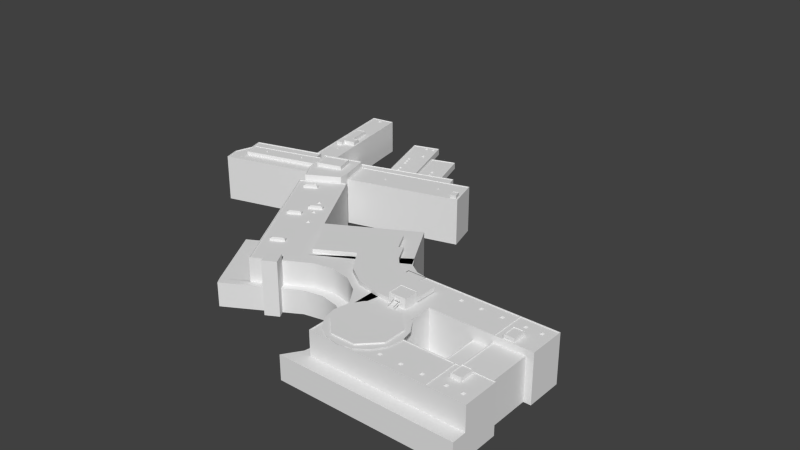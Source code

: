 # Source: ebal.blend  (saved by Blender 2.79.0; exported with 4.5.12 LTS)
import bpy
from mathutils import Matrix  # noqa: F401  (used for matrix-valued properties, if any)

bpy.ops.wm.read_factory_settings(use_empty=True)
scene = bpy.context.scene
scene.name = 'Scene'

# ---- collections
col_collection_1 = bpy.data.collections.new('Collection 1'); scene.collection.children.link(col_collection_1)

# ---- materials (node trees are filled in below, after node groups)
mat_material = bpy.data.materials.new('Material')
mat_material.alpha_threshold = 0.0
mat_material.use_transparent_shadow = False
mat_material.roughness = 0.5
mat_material.line_color = (0.0, 0.0, 0.0, 1.0)

# ---- material node trees

# ---- world
world_world = bpy.data.worlds.new('World'); scene.world = world_world
world_world.color = (0.05088, 0.05088, 0.05088)
world_world.use_sun_shadow = False
world_world.sun_shadow_jitter_overblur = 0.0
world_world.cycles.sampling_method = 'NONE'
world_world.cycles.sample_map_resolution = 256

# ---- meshes
me_cube_013 = bpy.data.meshes.new('Cube.013')
me_cube_013.from_pydata([(0.2, 0.2, -0.1), (0.2, -0.2, -0.1), (-0.2, -0.2, -0.1), (-0.2, 0.2, -0.1), (0.2, 0.1999, 0.3), (0.1999, -0.2, 0.3), (-0.2, -0.2, 0.3), (-0.2, 0.2, 0.3), (-4.47e-08, -6.706e-08, 0.5)], [], [(0, 4, 5, 1), (1, 5, 6, 2), (2, 6, 7, 3), (4, 0, 3, 7), (4, 7, 8), (7, 6, 8), (6, 5, 8), (5, 4, 8)])
me_cube_013.materials.append(mat_material)
me_cube_013.use_remesh_preserve_volume = False
me_cube_013.use_remesh_preserve_attributes = False
me_cube_013.use_mirror_vertex_groups = False
me_cube_013.update()
me_cube_012 = bpy.data.meshes.new('Cube.012')
me_cube_012.from_pydata([(0.2, 0.2, -0.1), (0.2, -0.2, -0.1), (-0.2, -0.2, -0.1), (-0.2, 0.2, -0.1), (0.2, 0.1999, 0.3), (0.1999, -0.2, 0.3), (-0.2, -0.2, 0.3), (-0.2, 0.2, 0.3), (-4.47e-08, -6.706e-08, 0.5)], [], [(0, 4, 5, 1), (1, 5, 6, 2), (2, 6, 7, 3), (4, 0, 3, 7), (4, 7, 8), (7, 6, 8), (6, 5, 8), (5, 4, 8)])
me_cube_012.materials.append(mat_material)
me_cube_012.use_remesh_preserve_volume = False
me_cube_012.use_remesh_preserve_attributes = False
me_cube_012.use_mirror_vertex_groups = False
me_cube_012.update()
me_cube_008 = bpy.data.meshes.new('Cube.008')
me_cube_008.from_pydata([(0.75, 0.75, -0.35), (0.75, 3.75, -0.35), (0.75, 6.75, -0.35), (0.75, -0.75, -0.35), (0.75, 2.25, -0.35), (0.75, 5.25, -0.35), (-0.75, -0.75, -0.35), (-0.75, 2.25, -0.35), (-0.75, 5.25, -0.35), (-0.75, 0.75, -0.35), (-0.75, 3.75, -0.35), (-0.75, 6.75, -0.35), (0.0, 0.0, 0.35), (0.0, 3.0, 0.35), (0.0, 6.0, 0.35), (0.75, -12.08, -0.35), (0.75, -9.078, -0.35), (0.75, -6.078, -0.35), (0.75, -13.58, -0.35), (0.75, -10.58, -0.35), (0.75, -7.578, -0.35), (-0.75, -13.58, -0.35), (-0.75, -10.58, -0.35), (-0.75, -7.578, -0.35), (-0.75, -12.08, -0.35), (-0.75, -9.078, -0.35), (-0.75, -6.078, -0.35), (2.289e-05, -12.83, 0.35), (2.28e-05, -9.828, 0.35), (2.271e-05, -6.828, 0.35), (8.336, 22.35, 0.35), (7.586, 23.1, -0.35), (7.586, 21.6, -0.35), (9.086, 21.6, -0.35), (9.086, 23.1, -0.35), (5.16, 23.1, -0.35), (5.16, 21.6, -0.35), (3.66, 21.6, -0.35), (3.66, 23.1, -0.35), (4.41, 22.35, 0.35), (6.192, 11.92, 0.35), (5.442, 12.67, -0.35), (5.442, 11.17, -0.35), (6.942, 11.17, -0.35), (6.942, 12.67, -0.35), (19.12, -9.61, -0.35), (19.12, -11.11, -0.35), (17.62, -11.11, -0.35), (17.62, -9.61, -0.35), (18.37, -10.36, 0.35), (18.37, -6.666, 0.35), (17.62, -5.916, -0.35), (17.62, -7.416, -0.35), (19.12, -7.416, -0.35), (19.12, -5.916, -0.35)], [], [(0, 12, 3), (1, 13, 4), (2, 14, 5), (3, 12, 6), (4, 13, 7), (5, 14, 8), (6, 12, 9), (7, 13, 10), (8, 14, 11), (12, 0, 9), (13, 1, 10), (14, 2, 11), (15, 27, 18), (16, 28, 19), (17, 29, 20), (18, 27, 21), (19, 28, 22), (20, 29, 23), (21, 27, 24), (22, 28, 25), (23, 29, 26), (27, 15, 24), (28, 16, 25), (29, 17, 26), (30, 34, 31), (32, 30, 31), (33, 30, 32), (34, 30, 33), (35, 39, 36), (36, 39, 37), (37, 39, 38), (39, 35, 38), (40, 44, 41), (42, 40, 41), (43, 40, 42), (44, 40, 43), (45, 49, 46), (46, 49, 47), (47, 49, 48), (49, 45, 48), (50, 54, 51), (52, 50, 51), (53, 50, 52), (54, 50, 53)])
me_cube_008.materials.append(mat_material)
me_cube_008.use_remesh_preserve_volume = False
me_cube_008.use_remesh_preserve_attributes = False
me_cube_008.use_mirror_vertex_groups = False
me_cube_008.update()
me_cube_002 = bpy.data.meshes.new('Cube.002')
me_cube_002.from_pydata([(0.75, 0.75, -0.35), (0.75, -0.75, -0.35), (-0.75, -0.75, -0.35), (-0.75, 0.75, -0.35), (0.0, 0.0, 0.35)], [], [(0, 4, 1), (1, 4, 2), (2, 4, 3), (4, 0, 3)])
me_cube_002.materials.append(mat_material)
me_cube_002.use_remesh_preserve_volume = False
me_cube_002.use_remesh_preserve_attributes = False
me_cube_002.use_mirror_vertex_groups = False
me_cube_002.update()
me_cube = bpy.data.meshes.new('Cube')
me_cube.from_pydata([(2.5, 6.0, -1.0), (2.5, -6.0, -1.0), (-2.5, -6.0, -1.0), (-2.5, 6.0, -1.0), (2.5, 6.0, 1.0), (2.5, -6.0, 1.0), (-2.5, -6.0, 1.0), (-2.5, 6.0, 1.0), (2.302, -10.5, -1.0), (2.302, -10.5, 1.0), (5.503, -10.5, -1.0), (5.503, -6.0, -1.0), (5.503, -10.5, 1.0), (5.503, -6.0, 1.0), (-3.503, -6.0, 1.0), (-3.503, -10.29, 1.0), (-3.503, -10.29, -1.0), (-3.503, -6.0, -1.0), (-0.7099, 6.0, -1.0), (-0.7099, 6.0, 1.0), (-0.4998, -10.5, 1.0), (-0.4998, -10.5, -1.0), (-0.4998, -13.5, 1.0), (-0.4998, -13.5, -1.0), (-2.338, -13.5, -1.0), (-2.338, -13.5, 1.0), (-3.503, -13.5, -1.0), (-3.503, -13.5, 1.0), (-2.338, -13.29, 1.0), (-3.31, -13.29, 1.0), (-3.31, -10.29, 1.0), (-0.7099, -13.29, 1.0), (-0.7099, -10.29, 1.0), (2.302, -10.29, 1.0), (-2.338, 5.794, 1.0), (-0.7099, 5.794, 1.0), (2.302, 5.794, 1.0), (-3.31, -6.19, 1.0), (-2.338, -6.19, 1.0), (2.302, -6.19, 1.0), (5.286, -6.19, 1.0), (5.286, -10.29, 1.0), (2.302, 5.794, 0.8), (2.302, -6.19, 0.8), (-2.338, 5.794, 0.8), (-2.338, -6.19, 0.8), (2.302, -10.29, 0.8), (5.286, -10.29, 0.8), (5.286, -6.19, 0.8), (-3.31, -6.19, 0.8), (-3.31, -10.29, 0.8), (-0.7099, 5.794, 0.8), (-0.7099, -10.29, 0.8), (-0.7099, -13.29, 0.8), (-2.338, -13.29, 0.8), (-3.31, -13.29, 0.8), (-2.338, -10.29, 0.8), (-0.7099, -6.19, 0.8)], [], [(0, 4, 5, 1), (2, 6, 7, 3), (9, 8, 10, 12), (1, 5, 13, 11), (11, 13, 12, 10), (6, 2, 17, 14), (14, 17, 16, 15), (0, 18, 19, 4), (18, 3, 7, 19), (9, 20, 21, 8), (21, 20, 22, 23), (15, 16, 26, 27), (22, 25, 24, 23), (24, 25, 27, 26), (27, 25, 28, 29), (15, 27, 29, 30), (25, 22, 31, 28), (22, 20, 32, 31), (20, 9, 33, 32), (19, 7, 34, 35), (4, 19, 35, 36), (14, 15, 30, 37), (6, 14, 37, 38), (13, 5, 39, 40), (12, 13, 40, 41), (9, 12, 41, 33), (7, 6, 38, 34), (5, 4, 36, 39), (39, 36, 42, 43), (34, 38, 45, 44), (33, 41, 47, 46), (41, 40, 48, 47), (40, 39, 43, 48), (38, 37, 49, 45), (37, 30, 50, 49), (36, 35, 51, 42), (35, 34, 44, 51), (32, 33, 46, 52), (31, 32, 52, 53), (28, 31, 53, 54), (30, 29, 55, 50), (29, 28, 54, 55), (43, 46, 47, 48), (56, 45, 49, 50), (42, 51, 57, 43), (51, 44, 45, 57), (43, 57, 52, 46), (57, 45, 56, 52), (52, 56, 54, 53), (56, 50, 55, 54)])
me_cube.materials.append(mat_material)
me_cube.use_remesh_preserve_volume = False
me_cube.use_remesh_preserve_attributes = False
me_cube.use_mirror_vertex_groups = False
me_cube.update()
me_cube_029 = bpy.data.meshes.new('Cube.029')
me_cube_029.from_pydata([(20.0, 4.0, -1.0), (20.0, -4.0, -1.0), (-20.0, -4.0, -1.0), (-20.0, 4.0, -1.0), (20.0, 4.0, 1.0), (20.0, -4.0, 1.0), (-20.0, -4.0, 1.0), (-20.0, 4.0, 1.0), (19.55, 3.618, 1.0), (-19.55, 3.618, 1.0), (-19.55, -3.618, 1.0), (19.55, -3.618, 1.0), (19.55, 3.618, 0.7), (19.55, -3.618, 0.7), (-19.55, -3.618, 0.7), (-19.55, 3.618, 0.7)], [], [(1, 5, 6, 2), (2, 6, 7, 3), (4, 0, 3, 7), (4, 7, 9, 8), (7, 6, 10, 9), (6, 5, 11, 10), (5, 4, 8, 11), (11, 8, 12, 13), (10, 11, 13, 14), (9, 10, 14, 15), (8, 9, 15, 12), (12, 15, 14, 13)])
me_cube_029.materials.append(mat_material)
me_cube_029.use_remesh_preserve_volume = False
me_cube_029.use_remesh_preserve_attributes = False
me_cube_029.use_mirror_vertex_groups = False
me_cube_029.update()
me_cube_028 = bpy.data.meshes.new('Cube.028')
me_cube_028.from_pydata([(0.2, 0.2, -0.1), (0.2, -0.2, -0.1), (-0.2, -0.2, -0.1), (-0.2, 0.2, -0.1), (0.2, 0.1999, 0.3), (0.1999, -0.2, 0.3), (-0.2, -0.2, 0.3), (-0.2, 0.2, 0.3), (-4.47e-08, -6.706e-08, 0.5)], [], [(0, 4, 5, 1), (1, 5, 6, 2), (2, 6, 7, 3), (4, 0, 3, 7), (4, 7, 8), (7, 6, 8), (6, 5, 8), (5, 4, 8)])
me_cube_028.materials.append(mat_material)
me_cube_028.use_remesh_preserve_volume = False
me_cube_028.use_remesh_preserve_attributes = False
me_cube_028.use_mirror_vertex_groups = False
me_cube_028.update()
me_cube_027 = bpy.data.meshes.new('Cube.027')
me_cube_027.from_pydata([(0.2, 0.2, -0.1), (0.2, -0.2, -0.1), (-0.2, -0.2, -0.1), (-0.2, 0.2, -0.1), (0.2, 0.1999, 0.3), (0.1999, -0.2, 0.3), (-0.2, -0.2, 0.3), (-0.2, 0.2, 0.3), (-4.47e-08, -6.706e-08, 0.5)], [], [(0, 4, 5, 1), (1, 5, 6, 2), (2, 6, 7, 3), (4, 0, 3, 7), (4, 7, 8), (7, 6, 8), (6, 5, 8), (5, 4, 8)])
me_cube_027.materials.append(mat_material)
me_cube_027.use_remesh_preserve_volume = False
me_cube_027.use_remesh_preserve_attributes = False
me_cube_027.use_mirror_vertex_groups = False
me_cube_027.update()
me_cube_026 = bpy.data.meshes.new('Cube.026')
me_cube_026.from_pydata([(1.5, 2.0, -1.0), (1.5, -2.0, -1.0), (-1.5, -2.0, -1.0), (-1.5, 2.0, -1.0), (1.5, 2.0, 1.0), (1.5, -2.0, 1.0), (-1.5, -2.0, 1.0), (-1.5, 2.0, 1.0), (1.39, 1.853, 1.0), (-1.39, 1.853, 1.0), (-1.39, -1.853, 1.0), (1.39, -1.853, 1.0), (1.39, 1.853, 0.8), (1.39, -1.853, 0.8), (-1.39, -1.853, 0.8), (-1.39, 1.853, 0.8)], [], [(0, 4, 5, 1), (1, 5, 6, 2), (2, 6, 7, 3), (4, 0, 3, 7), (4, 7, 9, 8), (7, 6, 10, 9), (6, 5, 11, 10), (5, 4, 8, 11), (11, 8, 12, 13), (10, 11, 13, 14), (9, 10, 14, 15), (8, 9, 15, 12), (12, 15, 14, 13)])
me_cube_026.materials.append(mat_material)
me_cube_026.use_remesh_preserve_volume = False
me_cube_026.use_remesh_preserve_attributes = False
me_cube_026.use_mirror_vertex_groups = False
me_cube_026.update()
me_cube_024 = bpy.data.meshes.new('Cube.024')
me_cube_024.from_pydata([(-1.383, -2.01, -0.5786), (-1.383, -2.11, -0.5786), (-1.483, -2.11, -0.5786), (-1.483, -2.01, -0.5786), (-1.383, -2.01, 0.6175), (-1.383, -2.11, 0.6175), (-1.483, -2.11, 0.6175), (-1.483, -2.01, 0.6175), (-1.383, -2.01, 0.8175), (-1.483, -2.01, 0.8175), (-1.483, -2.11, 0.8175), (-1.383, -2.11, 0.8175), (-1.383, 2.0, 1.78), (-1.383, 2.0, 1.98), (-1.483, 2.0, 1.98), (-1.483, 2.0, 1.78), (-1.383, -0.05326, 1.185), (-1.383, 0.04281, 1.213), (-1.383, -0.05326, 1.385), (-1.383, 0.04281, 1.413), (-1.483, -0.05326, 1.385), (-1.483, 0.04281, 1.413), (-1.483, -0.05326, 1.185), (-1.483, 0.04281, 1.213), (-1.383, -0.05326, -0.04267), (-1.383, 0.04281, -0.01482), (-1.483, -0.05326, -0.04267), (-1.483, 0.04281, -0.01482)], [], [(0, 4, 5, 1), (1, 5, 6, 2), (2, 6, 7, 3), (4, 0, 3, 7), (7, 6, 10, 9), (6, 5, 11, 10), (5, 4, 8, 11), (8, 9, 10, 11), (12, 15, 14, 13), (4, 16, 18, 8), (17, 12, 13, 19), (8, 18, 20, 9), (19, 13, 14, 21), (9, 20, 22, 7), (21, 14, 15, 23), (7, 22, 16, 4), (23, 15, 12, 17), (16, 17, 19, 18), (18, 19, 21, 20), (20, 21, 23, 22), (17, 16, 24, 25), (22, 23, 27, 26), (23, 17, 25, 27), (16, 22, 26, 24)])
me_cube_024.materials.append(mat_material)
me_cube_024.use_remesh_preserve_volume = False
me_cube_024.use_remesh_preserve_attributes = False
me_cube_024.use_mirror_vertex_groups = False
me_cube_024.update()
me_circle_010 = bpy.data.meshes.new('Circle.010')
me_circle_010.from_pydata([(7.397, -29.21, 0.0), (2.509e-06, -28.48, 0.0), (-10.9, -26.31, 0.0), (-20.14, -20.14, 0.0), (-27.61, -9.103, 0.0), (-44.76, -18.71, 0.0), (-54.1, -1.56, 0.0), (-22.58, 15.95, 0.0), (-17.46, 6.432, 0.0), (-15.57, 7.6, 0.0), (-10.81, -1.291, 0.0), (-7.581, -4.703, 0.0), (-36.27, 8.094, 0.0), (-2.283, -8.205, -3.789e-07), (4.721, -10.54, -8.798e-07), (15.9, -10.54, -1.593e-06), (15.9, -21.71, 3.129e-07), (15.9, -29.21, 5.364e-07), (15.9, -29.21, 2.0), (15.9, -21.71, 2.0), (15.9, -10.54, 2.0), (4.721, -10.54, 2.0), (-2.283, -8.205, 2.0), (-54.1, -1.56, 2.0), (-36.27, 8.094, 2.0), (-7.581, -4.703, 2.0), (-10.81, -1.291, 2.0), (-15.57, 7.6, 2.0), (-17.46, 6.432, 2.0), (-22.58, 15.95, 2.0), (-44.76, -18.71, 2.0), (-27.61, -9.103, 2.0), (-20.14, -20.14, 2.0), (-10.9, -26.31, 2.0), (2.509e-06, -28.48, 2.0), (7.397, -29.21, 2.0)], [], [(17, 16, 19, 18), (35, 0, 17, 18), (16, 15, 20, 19), (15, 14, 21, 20), (14, 13, 22, 21), (13, 11, 25, 22), (6, 5, 30, 23), (5, 4, 31, 30), (12, 6, 23, 24), (7, 12, 24, 29), (11, 10, 26, 25), (9, 27, 26, 10), (9, 8, 28, 27), (7, 29, 28, 8), (4, 3, 32, 31), (3, 2, 33, 32), (2, 1, 34, 33), (1, 0, 35, 34), (23, 30, 31, 24), (24, 31, 28, 29), (27, 28, 31, 32), (26, 27, 32), (25, 26, 32), (18, 20, 21, 35), (21, 34, 35), (21, 22, 33, 34), (22, 25, 32, 33)])
me_circle_010.polygons.foreach_set('use_smooth', [True] * 27)
me_circle_010.materials.append(mat_material)
me_circle_010.use_remesh_preserve_volume = False
me_circle_010.use_remesh_preserve_attributes = False
me_circle_010.use_mirror_vertex_groups = False
me_circle_010.update()
me_cube_022 = bpy.data.meshes.new('Cube.022')
me_cube_022.from_pydata([(0.9997, 1.0, -1.0), (0.9997, -1.0, -1.0), (-0.9997, -1.0, -1.0), (-0.9997, 1.0, -1.0), (0.0, 1.49e-08, -0.3), (8.294, -38.56, -1.0), (8.294, -28.56, -1.0), (8.294, -18.56, -1.0), (8.294, -40.56, -1.0), (8.294, -30.56, -1.0), (8.294, -20.56, -1.0), (6.294, -40.56, -1.0), (6.294, -30.56, -1.0), (6.294, -20.56, -1.0), (6.294, -38.56, -1.0), (6.294, -28.56, -1.0), (6.294, -18.56, -1.0), (7.294, -39.56, -0.3), (7.294, -29.56, -0.3), (7.294, -19.56, -0.3)], [], [(0, 4, 1), (1, 4, 2), (2, 4, 3), (4, 0, 3), (5, 17, 8), (6, 18, 9), (7, 19, 10), (8, 17, 11), (9, 18, 12), (10, 19, 13), (11, 17, 14), (12, 18, 15), (13, 19, 16), (17, 5, 14), (18, 6, 15), (19, 7, 16)])
me_cube_022.materials.append(mat_material)
me_cube_022.use_remesh_preserve_volume = False
me_cube_022.use_remesh_preserve_attributes = False
me_cube_022.use_mirror_vertex_groups = False
me_cube_022.update()
me_cube_018 = bpy.data.meshes.new('Cube.018')
me_cube_018.from_pydata([(11.83, -21.17, -1.0), (11.83, -23.17, -1.0), (4.83, -23.17, -1.0), (4.83, -21.17, -1.0), (10.78, -22.17, 0.5), (5.88, -22.17, 0.5), (11.83, -23.17, 1.431e-08), (11.83, -21.17, -1.898e-08), (4.83, -23.17, 1.898e-08), (4.83, -21.17, -1.431e-08), (3.5, -28.0, -1.0), (3.5, -30.0, -1.0), (-3.5, -30.0, -1.0), (-3.5, -28.0, -1.0), (2.45, -29.0, 0.5), (-2.45, -29.0, 0.5), (3.5, -30.0, 1.431e-08), (3.5, -28.0, -1.898e-08), (-3.5, -30.0, 1.898e-08), (-3.5, -28.0, -1.431e-08), (3.5, 1.0, -1.0), (3.5, -1.0, -1.0), (-3.5, -1.0, -1.0), (-3.5, 1.0, -1.0), (2.45, -6.407e-07, 0.5), (-2.45, 2.831e-07, 0.5), (3.5, -1.0, 0.0), (3.5, 1.0, 0.0), (-3.5, -1.0, 0.0), (-3.5, 1.0, 0.0), (3.5, -55.0, -1.0), (3.5, -57.0, -1.0), (-3.5, -57.0, -1.0), (-3.5, -55.0, -1.0), (2.45, -56.0, 0.5), (-2.45, -56.0, 0.5), (3.5, -57.0, 1.431e-08), (3.5, -55.0, -1.898e-08), (-3.5, -57.0, 1.898e-08), (-3.5, -55.0, -1.431e-08)], [], [(0, 7, 6, 1), (7, 4, 6), (1, 6, 8, 2), (6, 4, 5, 8), (2, 8, 9, 3), (8, 5, 9), (4, 7, 9, 5), (7, 0, 3, 9), (10, 17, 16, 11), (17, 14, 16), (11, 16, 18, 12), (16, 14, 15, 18), (12, 18, 19, 13), (18, 15, 19), (14, 17, 19, 15), (17, 10, 13, 19), (20, 27, 26, 21), (27, 24, 26), (21, 26, 28, 22), (26, 24, 25, 28), (22, 28, 29, 23), (28, 25, 29), (24, 27, 29, 25), (27, 20, 23, 29), (30, 37, 36, 31), (37, 34, 36), (31, 36, 38, 32), (36, 34, 35, 38), (32, 38, 39, 33), (38, 35, 39), (34, 37, 39, 35), (37, 30, 33, 39)])
me_cube_018.materials.append(mat_material)
me_cube_018.use_remesh_preserve_volume = False
me_cube_018.use_remesh_preserve_attributes = False
me_cube_018.use_mirror_vertex_groups = False
me_cube_018.update()
me_cube_016 = bpy.data.meshes.new('Cube.016')
me_cube_016.from_pydata([(-58.52, -22.04, 26.03), (-51.52, -22.04, 26.03), (-58.52, -29.04, 26.03), (-51.52, -29.04, 26.03), (-51.52, -29.04, -1.0), (-51.52, -22.04, -1.0), (-58.52, -29.04, -1.0), (-58.52, -22.04, -1.0)], [], [(1, 0, 2, 3), (1, 3, 4, 5), (3, 2, 6, 4), (2, 0, 7, 6), (0, 1, 5, 7)])
me_cube_016.materials.append(mat_material)
me_cube_016.use_remesh_preserve_volume = False
me_cube_016.use_remesh_preserve_attributes = False
me_cube_016.use_mirror_vertex_groups = False
me_cube_016.update()
me_circle_008 = bpy.data.meshes.new('Circle.008')
me_circle_008.from_pydata([(3.974, 13.51, 0.0), (6.741, 12.36, 0.0), (8.272, 16.06, 1.157), (5.505, 17.2, 1.157), (6.741, 12.36, -0.04996), (8.272, 16.06, 1.107), (5.505, 17.2, 1.107), (3.974, 13.51, -0.04996)], [], [(3, 0, 1, 2), (2, 1, 4, 5), (3, 2, 5, 6), (0, 3, 6, 7), (1, 0, 7, 4), (6, 5, 4, 7)])
me_circle_008.materials.append(mat_material)
me_circle_008.use_remesh_preserve_volume = False
me_circle_008.use_remesh_preserve_attributes = False
me_circle_008.use_mirror_vertex_groups = False
me_circle_008.update()
me_circle_006 = bpy.data.meshes.new('Circle.006')
me_circle_006.from_pydata([(5.734, 17.11, 3.0), (8.044, 16.15, 3.0), (8.044, 16.15, 0.0), (5.734, 17.11, 0.0), (2.961, 18.26, 2.003), (10.82, 15.0, 2.003), (8.044, 16.15, 2.003), (5.734, 17.11, 2.003), (8.158, 16.43, 2.003), (5.849, 17.39, 2.003), (5.849, 17.39, 0.0), (8.158, 16.43, 0.0), (2.961, 18.26, 0.0), (10.82, 15.0, 0.0), (5.831, 25.19, 0.0), (13.69, 21.93, 0.0), (13.69, 21.93, 3.0), (10.82, 15.0, 3.0), (5.831, 25.19, 3.0), (2.961, 18.26, 3.0), (10.71, 15.29, 3.0), (3.234, 18.38, 3.0), (5.935, 24.9, 3.0), (13.41, 21.81, 3.0), (10.71, 15.29, 2.8), (13.41, 21.81, 2.8), (5.935, 24.9, 2.8), (3.234, 18.38, 2.8)], [], [(1, 6, 5, 17), (6, 2, 13, 5), (0, 7, 6, 1), (7, 0, 19, 4), (4, 12, 3, 7), (6, 7, 9, 8), (7, 3, 10, 9), (2, 6, 8, 11), (9, 10, 11, 8), (13, 15, 16, 17), (15, 14, 18, 16), (14, 12, 19, 18), (19, 17, 20, 21), (18, 19, 21, 22), (16, 18, 22, 23), (17, 16, 23, 20), (20, 23, 25, 24), (23, 22, 26, 25), (22, 21, 27, 26), (21, 20, 24, 27), (24, 25, 26, 27), (2, 11, 10, 3)])
me_circle_006.materials.append(mat_material)
me_circle_006.use_remesh_preserve_volume = False
me_circle_006.use_remesh_preserve_attributes = False
me_circle_006.use_mirror_vertex_groups = False
me_circle_006.update()
me_cube_011 = bpy.data.meshes.new('Cube.011')
me_cube_011.from_pydata([(25.75, -24.25, 22.7), (33.25, -24.25, 22.7), (25.75, -25.75, 22.7), (33.25, -25.75, 22.7), (24.25, -25.75, 22.7), (31.75, -25.75, 22.7), (24.25, -24.25, 22.7), (31.75, -24.25, 22.7), (25.0, -25.0, 23.4), (32.5, -25.0, 23.4), (-5.25, -24.25, 22.7), (4.75, -24.25, 22.7), (14.75, -24.25, 22.7), (-5.25, -25.75, 22.7), (4.75, -25.75, 22.7), (14.75, -25.75, 22.7), (-6.75, -25.75, 22.7), (3.25, -25.75, 22.7), (13.25, -25.75, 22.7), (-6.75, -24.25, 22.7), (3.25, -24.25, 22.7), (13.25, -24.25, 22.7), (-6.0, -25.0, 23.4), (4.0, -25.0, 23.4), (14.0, -25.0, 23.4)], [], [(0, 8, 2), (1, 9, 3), (2, 8, 4), (3, 9, 5), (4, 8, 6), (5, 9, 7), (8, 0, 6), (9, 1, 7), (10, 22, 13), (11, 23, 14), (12, 24, 15), (13, 22, 16), (14, 23, 17), (15, 24, 18), (16, 22, 19), (17, 23, 20), (18, 24, 21), (22, 10, 19), (23, 11, 20), (24, 12, 21)])
me_cube_011.materials.append(mat_material)
me_cube_011.use_remesh_preserve_volume = False
me_cube_011.use_remesh_preserve_attributes = False
me_cube_011.use_mirror_vertex_groups = False
me_cube_011.update()
me_cube_010 = bpy.data.meshes.new('Cube.010')
me_cube_010.from_pydata([(27.82, -12.98, 22.7), (27.82, -19.98, 22.7), (22.82, -19.98, 22.7), (22.82, -12.98, 22.7), (27.82, -12.98, 24.7), (27.82, -19.98, 24.7), (22.82, -19.98, 24.7), (22.82, -12.98, 24.7), (27.53, -13.28, 24.7), (23.1, -13.28, 24.7), (23.1, -19.68, 24.7), (27.53, -19.68, 24.7), (27.53, -13.28, 24.4), (27.53, -19.68, 24.4), (23.1, -19.68, 24.4), (23.1, -13.28, 24.4)], [], [(0, 4, 5, 1), (1, 5, 6, 2), (2, 6, 7, 3), (4, 0, 3, 7), (4, 7, 9, 8), (7, 6, 10, 9), (6, 5, 11, 10), (5, 4, 8, 11), (11, 8, 12, 13), (10, 11, 13, 14), (9, 10, 14, 15), (8, 9, 15, 12), (12, 15, 14, 13)])
me_cube_010.materials.append(mat_material)
me_cube_010.use_remesh_preserve_volume = False
me_cube_010.use_remesh_preserve_attributes = False
me_cube_010.use_mirror_vertex_groups = False
me_cube_010.update()
me_cube_009 = bpy.data.meshes.new('Cube.009')
me_cube_009.from_pydata([(6.5, 4.5, -1.0), (6.5, -4.5, -1.0), (-6.5, -4.5, -1.0), (-6.5, 4.5, -1.0), (6.5, 4.5, 1.0), (6.5, -4.5, 1.0), (-6.5, -4.5, 1.0), (-6.5, 4.5, 1.0), (6.249, 4.244, 1.0), (-6.249, 4.244, 1.0), (-6.249, -4.244, 1.0), (6.249, -4.244, 1.0), (6.249, 4.244, 0.7), (6.249, -4.244, 0.7), (-6.249, -4.244, 0.7), (-6.249, 4.244, 0.7)], [], [(0, 4, 5, 1), (1, 5, 6, 2), (2, 6, 7, 3), (4, 0, 3, 7), (4, 7, 9, 8), (7, 6, 10, 9), (6, 5, 11, 10), (5, 4, 8, 11), (11, 8, 12, 13), (10, 11, 13, 14), (9, 10, 14, 15), (8, 9, 15, 12), (12, 15, 14, 13)])
me_cube_009.materials.append(mat_material)
me_cube_009.use_remesh_preserve_volume = False
me_cube_009.use_remesh_preserve_attributes = False
me_cube_009.use_mirror_vertex_groups = False
me_cube_009.update()
me_circle_005 = bpy.data.meshes.new('Circle.005')
me_circle_005.from_pydata([(-1.204e-07, -15.15, 0.0), (-10.72, -10.72, 0.0), (-15.15, 6.624e-07, 0.0), (-10.72, 10.72, 0.0), (1.204e-06, 15.15, 0.0), (10.72, 10.72, 0.0), (15.15, -1.807e-07, 0.0), (10.72, -10.72, 0.0), (10.72, -10.72, -0.6428), (15.15, -1.807e-07, -0.6428), (10.72, 10.72, -0.6428), (1.204e-06, 15.15, -0.6428), (-10.72, 10.72, -0.6428), (-15.15, 6.624e-07, -0.6428), (-10.72, -10.72, -0.6428), (-1.204e-07, -15.15, -0.6428), (2.234e-07, -1.192e-07, 0.0)], [], [(7, 0, 15, 8), (7, 8, 9, 6), (6, 9, 10, 5), (5, 10, 11, 4), (4, 11, 12, 3), (3, 12, 13, 2), (2, 13, 14, 1), (15, 0, 1, 14), (0, 7, 16), (6, 16, 7), (5, 16, 6), (4, 16, 5), (3, 16, 4), (2, 16, 3), (1, 16, 2), (0, 16, 1)])
me_circle_005.materials.append(mat_material)
me_circle_005.use_remesh_preserve_volume = False
me_circle_005.use_remesh_preserve_attributes = False
me_circle_005.use_mirror_vertex_groups = False
me_circle_005.update()
me_circle_004 = bpy.data.meshes.new('Circle.004')
me_circle_004.from_pydata([(-1.378e-06, 17.49, 0.0), (6.695, 16.16, 0.0), (12.37, 12.37, 0.0), (16.16, 6.695, 0.0), (17.49, -1.172e-06, 0.0), (16.16, -6.695, 0.0), (12.37, -12.37, 0.0), (6.695, -16.16, 0.0), (1.263e-06, -17.49, 0.0), (-6.695, -16.16, 0.0), (-12.37, -12.37, 0.0), (-16.16, -6.695, 0.0), (-17.49, -1.99e-07, 0.0), (-16.16, 6.695, 0.0), (-12.37, 12.37, 0.0), (-6.695, 16.16, 0.0), (6.589e-07, -1.192e-07, 0.0), (-1.378e-06, 17.49, 0.2), (-6.695, 16.16, 0.2), (-12.37, 12.37, 0.2), (-16.16, 6.695, 0.2), (-17.49, -1.99e-07, 0.2), (-16.16, -6.695, 0.2), (-12.37, -12.37, 0.2), (-6.695, -16.16, 0.2), (1.263e-06, -17.49, 0.2), (6.695, -16.16, 0.2), (12.37, -12.37, 0.2), (16.16, -6.695, 0.2), (17.49, -1.172e-06, 0.2), (16.16, 6.695, 0.2), (12.37, 12.37, 0.2), (6.695, 16.16, 0.2), (6.589e-07, -1.192e-07, 0.2)], [], [(15, 0, 16), (15, 16, 14), (14, 16, 13), (13, 16, 12), (12, 16, 11), (11, 16, 10), (10, 16, 9), (9, 16, 8), (8, 16, 7), (7, 16, 6), (6, 16, 5), (5, 16, 4), (4, 16, 3), (3, 16, 2), (2, 16, 1), (16, 0, 1), (0, 15, 18, 17), (15, 14, 19, 18), (14, 13, 20, 19), (13, 12, 21, 20), (12, 11, 22, 21), (11, 10, 23, 22), (10, 9, 24, 23), (9, 8, 25, 24), (8, 7, 26, 25), (7, 6, 27, 26), (6, 5, 28, 27), (5, 4, 29, 28), (4, 3, 30, 29), (3, 2, 31, 30), (2, 1, 32, 31), (1, 0, 17, 32), (33, 32, 17), (31, 32, 33), (30, 31, 33), (29, 30, 33), (28, 29, 33), (27, 28, 33), (26, 27, 33), (25, 26, 33), (24, 25, 33), (23, 24, 33), (22, 23, 33), (21, 22, 33), (20, 21, 33), (19, 20, 33), (18, 19, 33), (18, 33, 17)])
me_circle_004.materials.append(mat_material)
me_circle_004.use_remesh_preserve_volume = False
me_circle_004.use_remesh_preserve_attributes = False
me_circle_004.use_mirror_vertex_groups = False
me_circle_004.update()
me_cube_006 = bpy.data.meshes.new('Cube.006')
me_cube_006.from_pydata([(29.0, 7.25, -1.0), (29.0, -7.25, -1.0), (-29.0, -7.25, -1.0), (-29.0, 7.25, -1.0), (29.0, 7.25, 2.501), (29.0, -7.25, 2.501), (-29.0, -7.25, 2.501), (-29.0, 7.25, 2.501), (20.0, -7.25, -1.0), (20.0, 7.25, -1.0), (20.0, -7.25, 2.501), (20.0, 7.25, 2.501), (6.031, -7.25, -1.0), (6.031, 7.25, -1.0), (6.031, -7.25, 2.501), (6.031, 7.25, 2.501), (6.031, 35.27, -1.0), (6.031, 35.27, 2.501), (20.0, 35.27, 2.501), (20.0, 35.27, -1.0), (5.03, -7.25, -1.0), (5.03, 7.25, -1.0), (5.03, -7.25, 2.501), (5.03, 7.25, 2.501), (-9.995, -7.25, -1.0), (-9.995, 7.25, -1.0), (-9.995, -7.25, 2.501), (-9.995, 7.25, 2.501), (-9.996, 50.24, -1.0), (-9.996, 50.24, 2.501), (5.03, 50.24, 2.501), (5.03, 50.24, -1.0), (-29.0, 7.25, 6.005), (-9.995, 7.25, 6.005), (5.03, 7.25, 6.005), (-29.0, -7.25, 6.005), (-9.995, -7.25, 6.005), (5.03, -7.25, 6.005), (6.031, 7.25, 6.005), (6.031, -7.25, 6.005), (20.0, 7.25, 6.005), (20.0, -7.25, 6.005), (29.0, 7.25, 6.005), (29.0, -7.25, 6.005), (28.77, 6.929, 6.005), (28.77, -6.929, 6.005), (-28.71, 6.929, 6.005), (-28.71, -6.929, 6.005), (19.85, -6.929, 6.005), (19.85, 6.929, 6.005), (6.009, -6.929, 6.005), (6.009, 6.929, 6.005), (5.016, -6.929, 6.005), (5.016, 6.929, 6.005), (-9.874, -6.929, 6.005), (-9.874, 6.929, 6.005), (-28.71, 6.929, 5.705), (-9.874, 6.929, 5.705), (5.016, 6.929, 5.705), (-28.71, -6.929, 5.705), (-9.874, -6.929, 5.705), (5.016, -6.929, 5.705), (6.009, 6.929, 5.705), (6.009, -6.929, 5.705), (19.85, 6.929, 5.705), (19.85, -6.929, 5.705), (28.77, 6.929, 5.705), (28.77, -6.929, 5.705), (-9.616, 49.86, 2.501), (4.651, 49.86, 2.501), (4.651, 7.631, 2.501), (-9.616, 7.631, 2.501), (4.651, 7.631, 2.201), (-9.616, 7.631, 2.201), (-9.616, 49.86, 2.201), (4.651, 49.86, 2.201), (6.744, 34.79, 2.501), (19.72, 35.01, 2.501), (19.29, 7.734, 2.501), (6.307, 7.516, 2.501), (19.29, 7.734, 2.201), (6.307, 7.516, 2.201), (6.744, 34.79, 2.201), (19.72, 35.01, 2.201)], [], [(0, 4, 5, 1), (5, 10, 8, 1), (0, 9, 11, 4), (10, 14, 12, 8), (13, 15, 17, 16), (11, 9, 19, 18), (19, 16, 17, 18), (14, 22, 20, 12), (13, 21, 23, 15), (22, 26, 24, 20), (26, 6, 2, 24), (25, 3, 7, 27), (25, 27, 29, 28), (23, 21, 31, 30), (31, 28, 29, 30), (27, 7, 32, 33), (23, 27, 33, 34), (6, 26, 36, 35), (26, 22, 37, 36), (15, 23, 34, 38), (22, 14, 39, 37), (11, 15, 38, 40), (14, 10, 41, 39), (4, 11, 40, 42), (10, 5, 43, 41), (5, 4, 42, 43), (43, 42, 44, 45), (32, 35, 47, 46), (41, 43, 45, 48), (42, 40, 49, 44), (39, 41, 48, 50), (40, 38, 51, 49), (37, 39, 50, 52), (38, 34, 53, 51), (36, 37, 52, 54), (35, 36, 54, 47), (34, 33, 55, 53), (33, 32, 46, 55), (55, 46, 56, 57), (53, 55, 57, 58), (47, 54, 60, 59), (54, 52, 61, 60), (51, 53, 58, 62), (52, 50, 63, 61), (49, 51, 62, 64), (50, 48, 65, 63), (44, 49, 64, 66), (48, 45, 67, 65), (46, 47, 59, 56), (45, 44, 66, 67), (57, 56, 59, 60), (58, 57, 60, 61), (62, 58, 61, 63), (64, 62, 63, 65), (66, 64, 65, 67), (30, 29, 68, 69), (23, 30, 69, 70), (29, 27, 71, 68), (27, 23, 70, 71), (71, 70, 72, 73), (68, 71, 73, 74), (70, 69, 75, 72), (69, 68, 74, 75), (73, 72, 75, 74), (18, 17, 76, 77), (11, 18, 77, 78), (17, 15, 79, 76), (15, 11, 78, 79), (79, 78, 80, 81), (76, 79, 81, 82), (78, 77, 83, 80), (77, 76, 82, 83), (81, 80, 83, 82)])
me_cube_006.materials.append(mat_material)
me_cube_006.use_remesh_preserve_volume = False
me_cube_006.use_remesh_preserve_attributes = False
me_cube_006.use_mirror_vertex_groups = False
me_cube_006.update()
me_cube_005 = bpy.data.meshes.new('Cube.005')
me_cube_005.from_pydata([(6.25, 34.0, -1.0), (6.25, -36.03, -1.0), (-6.25, -36.03, -1.0), (-6.25, 34.0, -1.0), (6.25, 34.0, 17.04), (6.25, -36.03, 17.04), (-6.25, -36.03, 17.04), (-6.25, 34.0, 17.04), (5.996, 33.7, 17.04), (-5.996, 33.7, 17.04), (-5.996, -35.73, 17.04), (5.996, -35.73, 17.04), (5.996, 33.7, 16.74), (5.996, -35.73, 16.74), (-5.996, -35.73, 16.74), (-5.996, 33.7, 16.74)], [], [(0, 4, 5, 1), (1, 5, 6, 2), (2, 6, 7, 3), (4, 0, 3, 7), (4, 7, 9, 8), (7, 6, 10, 9), (6, 5, 11, 10), (5, 4, 8, 11), (11, 8, 12, 13), (10, 11, 13, 14), (9, 10, 14, 15), (8, 9, 15, 12), (12, 15, 14, 13)])
me_cube_005.materials.append(mat_material)
me_cube_005.use_remesh_preserve_volume = False
me_cube_005.use_remesh_preserve_attributes = False
me_cube_005.use_mirror_vertex_groups = False
me_cube_005.update()
me_cube_003 = bpy.data.meshes.new('Cube.003')
me_cube_003.from_pydata([(-23.0, -22.04, 23.0), (-46.99, -22.04, 23.0), (-23.44, 58.37, 23.0), (-46.55, 58.37, 23.0), (-23.44, -21.45, 23.0), (-46.55, -21.45, 23.0), (-23.44, 58.37, 22.7), (-23.44, -21.45, 22.7), (-46.55, 58.37, 22.7), (-46.55, -21.45, 22.7), (32.71, 50.71, -1.0), (-91.02, 79.36, -1.0), (-82.52, 93.82, -1.0), (36.32, 66.29, -1.0), (32.71, 50.71, 23.0), (-91.02, 79.36, 23.0), (-82.52, 93.82, 23.0), (36.32, 66.29, 23.0), (-23.79, 63.79, -1.0), (-44.29, 68.54, -1.0), (-40.68, 84.12, -1.0), (-20.18, 79.38, -1.0), (-23.79, 63.79, 23.0), (-44.29, 68.54, 23.0), (-40.68, 84.12, 23.0), (-20.18, 79.38, 23.0), (23.0, 15.0, -1.0), (23.0, -15.0, -1.0), (-23.0, 15.0, -1.0), (23.0, 15.0, 23.0), (23.0, -15.0, 23.0), (-23.0, -15.0, 23.0), (-23.0, 15.0, 23.0), (-61.03, 15.0, -1.0), (-61.03, -15.0, -1.0), (-23.0, -22.04, -1.0), (-61.03, -22.04, -1.0), (-46.99, 15.0, -1.0), (-46.99, 15.0, 23.0), (-46.99, -15.0, 23.0), (-46.99, -22.04, -1.0), (-46.99, 58.96, -1.0), (-46.99, 58.96, 23.0), (-23.0, 58.96, 23.0), (-23.0, 58.96, -1.0), (-43.99, -22.04, -1.0), (-43.99, -22.04, 23.0), (-43.99, 58.96, 23.0), (-43.99, 58.96, -1.0), (-26.0, -22.04, -1.0), (-26.0, -22.04, 23.0), (-26.0, 58.96, 23.0), (-26.0, 58.96, -1.0), (-86.13, 78.23, -1.0), (-82.52, 93.82, -1.0), (-86.13, 78.23, 23.0), (-82.52, 93.82, 23.0), (-49.79, 69.81, -1.0), (-46.18, 85.4, -1.0), (-49.79, 69.81, 23.0), (-46.18, 85.4, 23.0), (-44.6, 92.22, -1.0), (-44.6, 92.22, 23.0), (-80.94, 100.6, 23.0), (-80.94, 100.6, -1.0), (-23.0, -15.0, 21.0), (-23.0, -22.04, 21.0), (23.0, -15.0, 21.0), (-91.02, 79.36, 11.03), (32.71, 50.71, 11.03), (-82.52, 93.82, 11.03), (36.32, 66.29, 11.03), (-23.79, 63.79, 11.03), (-44.29, 68.54, 11.03), (-40.68, 84.12, 11.03), (-20.18, 79.38, 11.03), (23.0, -15.0, 11.03), (23.0, 15.0, 11.03), (-23.0, 15.0, 11.03), (-61.03, 15.0, 11.03), (-61.03, -15.0, 11.03), (-61.03, -22.04, 11.03), (-23.0, -22.04, 11.03), (-46.99, -22.04, 11.03), (-46.99, 58.96, 11.03), (-23.0, 58.96, 11.03), (-43.99, -22.04, 11.03), (-43.99, 58.96, 11.03), (-26.0, -22.04, 11.03), (-26.0, 58.96, 11.03), (-86.13, 78.23, 11.03), (-82.52, 93.82, 11.03), (-49.79, 69.81, 11.03), (-46.18, 85.4, 11.03), (-44.6, 92.22, 11.03), (-80.94, 100.6, 11.03), (-46.99, -15.0, 11.03), (-46.99, 15.0, 11.03), (-23.79, 63.79, 26.0), (-26.0, 58.96, 26.0), (-44.29, 68.54, 26.0), (-43.99, 58.96, 26.0), (-40.68, 84.12, 26.0), (-20.18, 79.38, 26.0), (-20.64, 79.0, 26.0), (-40.41, 83.58, 26.0), (-43.6, 59.32, 26.0), (-43.89, 68.55, 26.0), (-26.26, 59.32, 26.0), (-24.12, 63.98, 26.0), (-24.12, 63.98, 25.7), (-26.26, 59.32, 25.7), (-43.89, 68.55, 25.7), (-43.6, 59.32, 25.7), (-40.41, 83.58, 25.7), (-20.64, 79.0, 25.7), (-23.33, 64.04, 23.0), (-19.9, 78.83, 23.0), (35.75, 65.98, 23.0), (32.32, 51.19, 23.0), (35.75, 65.98, 22.7), (32.32, 51.19, 22.7), (-23.33, 64.04, 22.7), (-19.9, 78.83, 22.7), (-82.06, 93.36, 23.0), (-80.53, 100.1, 23.0), (-45.23, 91.93, 23.0), (-46.76, 85.17, 23.0), (-41.14, 83.79, 23.0), (-85.5, 78.53, 23.0), (-50.2, 70.33, 23.0), (-44.58, 68.95, 23.0), (-82.06, 93.36, 23.0), (-90.48, 79.6, 23.0), (-82.06, 93.36, 22.7), (-90.48, 79.6, 22.7), (-41.14, 83.79, 22.7), (-44.58, 68.95, 22.7), (-85.5, 78.53, 22.7), (-82.06, 93.36, 22.7), (-50.2, 70.33, 22.7), (-46.76, 85.17, 22.7), (-45.23, 91.93, 22.7), (-80.53, 100.1, 22.7), (-89.21, 87.15, -1.0), (34.51, 58.5, -1.0), (-89.21, 87.15, 23.0), (34.51, 58.5, 23.0), (-21.98, 71.58, 23.0), (-42.48, 76.33, 23.0), (-89.21, 87.15, 11.03), (34.51, 58.5, 11.03), (-42.48, 76.33, 26.0), (-21.98, 71.58, 26.0), (-22.38, 71.49, 26.0), (-42.15, 76.07, 26.0), (-42.15, 76.07, 25.7), (-22.38, 71.49, 25.7), (-21.61, 71.44, 23.0), (34.03, 58.59, 23.0), (34.03, 58.59, 22.7), (-21.61, 71.44, 22.7), (-42.86, 76.37, 23.0), (-88.76, 87.02, 23.0), (-88.76, 87.02, 22.7), (-42.86, 76.37, 22.7), (-83.78, 85.94, 22.7), (-48.48, 77.75, 22.7)], [], [(42, 3, 2, 43), (0, 4, 5, 1), (1, 5, 3, 42), (4, 0, 43, 2), (2, 6, 7, 4), (5, 9, 8, 3), (4, 7, 9, 5), (3, 8, 6, 2), (6, 8, 9, 7), (29, 32, 31, 30), (31, 0, 66, 65), (30, 31, 65, 67), (10, 69, 72, 18), (69, 14, 22, 72), (25, 75, 74, 24), (75, 21, 20, 74), (17, 71, 75, 25), (71, 13, 21, 75), (26, 77, 76, 27), (77, 29, 30, 76), (29, 77, 78, 32), (77, 26, 28, 78), (34, 80, 79, 33), (80, 34, 36, 81), (33, 79, 97, 37), (81, 36, 40, 83), (37, 97, 84, 41), (97, 38, 42, 84), (32, 78, 85, 43), (78, 28, 44, 85), (1, 83, 86, 46), (83, 40, 45, 86), (41, 84, 87, 48), (84, 42, 47, 87), (82, 0, 50, 88), (88, 49, 35, 82), (46, 86, 88, 50), (86, 45, 49, 88), (52, 89, 85, 44), (89, 51, 43, 85), (48, 87, 73, 19), (87, 47, 23, 73), (18, 72, 89, 52), (72, 22, 51, 89), (15, 68, 90, 55), (68, 11, 53, 90), (56, 91, 70, 16), (91, 54, 12, 70), (59, 92, 73, 23), (92, 57, 19, 73), (55, 90, 92, 59), (90, 53, 57, 92), (24, 74, 93, 60), (74, 20, 58, 93), (60, 93, 94, 62), (93, 58, 61, 94), (54, 91, 95, 64), (91, 56, 63, 95), (62, 94, 95, 63), (94, 61, 64, 95), (1, 39, 96, 83), (39, 38, 97, 96), (80, 81, 83, 96), (79, 80, 96, 97), (51, 22, 98, 99), (23, 47, 101, 100), (47, 51, 99, 101), (25, 24, 102, 103), (103, 102, 105, 104), (101, 99, 108, 106), (100, 101, 106, 107), (99, 98, 109, 108), (108, 109, 110, 111), (107, 106, 113, 112), (106, 108, 111, 113), (104, 105, 114, 115), (110, 112, 113, 111), (17, 25, 117, 118), (22, 14, 119, 116), (116, 119, 121, 122), (118, 117, 123, 120), (63, 56, 124, 125), (62, 63, 125, 126), (60, 62, 126, 127), (24, 60, 127, 128), (55, 59, 130, 129), (59, 23, 131, 130), (56, 16, 132, 124), (15, 55, 129, 133), (133, 129, 138, 135), (124, 132, 134, 139), (130, 131, 137, 140), (129, 130, 140, 138), (128, 127, 141, 136), (127, 126, 142, 141), (126, 125, 143, 142), (125, 124, 139, 143), (139, 141, 142, 143), (68, 150, 144, 11), (150, 70, 12, 144), (15, 146, 150, 68), (146, 16, 70, 150), (69, 151, 147, 14), (151, 71, 17, 147), (10, 145, 151, 69), (145, 13, 71, 151), (24, 149, 152, 102), (149, 23, 100, 152), (22, 148, 153, 98), (148, 25, 103, 153), (98, 153, 154, 109), (153, 103, 104, 154), (102, 152, 155, 105), (152, 100, 107, 155), (105, 155, 156, 114), (155, 107, 112, 156), (109, 154, 157, 110), (154, 104, 115, 157), (114, 156, 157, 115), (156, 112, 110, 157), (25, 148, 158, 117), (148, 22, 116, 158), (14, 147, 159, 119), (147, 17, 118, 159), (119, 159, 160, 121), (159, 118, 120, 160), (117, 158, 161, 123), (158, 116, 122, 161), (123, 161, 160, 120), (161, 122, 121, 160), (23, 149, 162, 131), (149, 24, 128, 162), (16, 146, 163, 132), (146, 15, 133, 163), (132, 163, 164, 134), (163, 133, 135, 164), (131, 162, 165, 137), (162, 128, 136, 165), (134, 164, 166, 139), (164, 135, 138, 166), (141, 167, 165, 136), (167, 140, 137, 165), (139, 166, 167, 141), (166, 138, 140, 167)])
me_cube_003.materials.append(mat_material)
me_cube_003.use_remesh_preserve_volume = False
me_cube_003.use_remesh_preserve_attributes = False
me_cube_003.use_mirror_vertex_groups = False
me_cube_003.update()
me_circle_001 = bpy.data.meshes.new('Circle.001')
me_circle_001.from_pydata([(102.6, -10.81, 0.0), (102.6, -10.81, 12.03), (23.27, -9.641, 12.03), (27.6, -10.81, 12.03), (17.81, -17.81, 12.03), (17.81, -17.81, 0.0), (102.6, -17.81, 12.03), (27.6, -17.81, 12.03), (27.6, -17.81, 0.0), (102.6, -17.81, 0.0), (-2.113e-06, 25.19, 0.0), (9.641, 23.27, 0.0), (17.81, 17.81, 0.0), (23.27, 9.641, 0.0), (25.19, -1.954e-06, 0.0), (23.27, -9.641, 0.0), (-17.85, 18.53, 3.537e-10), (-9.641, 23.27, 0.0), (9.641, 23.27, 12.03), (-2.113e-06, 25.19, 12.03), (17.81, 17.81, 12.03), (23.27, 9.641, 12.03), (25.19, -1.954e-06, 12.03), (-17.85, 18.53, 12.03), (-9.641, 23.27, 12.03), (-42.73, 4.358, 12.03), (-42.73, 4.358, -9.537e-07), (-44.72, 7.423, -4.172e-07), (-44.72, 7.423, 12.03), (-19.66, 21.69, 12.03), (2.409, 30.0, 12.03), (-7.232, 28.08, 12.03), (12.05, 28.08, 12.03), (20.22, 22.62, 12.03), (25.68, 14.45, 12.03), (27.6, 4.809, 12.03)], [], [(7, 6, 1, 3), (9, 0, 1, 6), (7, 3, 2, 4), (8, 7, 4, 5), (9, 6, 7, 8), (11, 18, 19, 10), (12, 20, 18, 11), (13, 21, 20, 12), (14, 22, 21, 13), (15, 2, 22, 14), (5, 4, 2, 15), (17, 24, 23, 16), (19, 24, 17, 10), (16, 23, 25, 26), (26, 25, 28, 27), (25, 23, 29, 28), (24, 31, 29, 23), (19, 30, 31, 24), (18, 32, 30, 19), (20, 33, 32, 18), (21, 34, 33, 20), (22, 35, 34, 21), (2, 3, 35, 22)])
me_circle_001.polygons.foreach_set('use_smooth', [0, 0, 0, 0, 0, 1, 1, 1, 1, 1, 1, 1, 1, 1, 1, 0, 0, 0, 0, 0, 0, 0, 0])
me_circle_001.materials.append(mat_material)
me_circle_001.use_remesh_preserve_volume = False
me_circle_001.use_remesh_preserve_attributes = False
me_circle_001.use_mirror_vertex_groups = False
me_circle_001.update()
me_circle = bpy.data.meshes.new('Circle')
me_circle.from_pydata([(34.76, 44.38, 0.0), (28.91, 45.54, 0.0), (23.94, 48.86, 0.0), (20.63, 53.82, 0.0), (20.63, 53.82, 24.0), (23.94, 48.86, 24.0), (28.91, 45.54, 24.0), (34.76, 44.38, 24.0), (9.641, 23.27, 24.0), (17.81, 17.81, 24.0), (23.27, 9.641, 24.0), (-1.144e-05, 25.19, 24.0), (-17.22, 27.14, 24.0), (25.19, 0.0, 24.0), (-2.113e-06, 25.19, 0.0), (9.641, 23.27, 0.0), (17.81, 17.81, 0.0), (23.27, 9.641, 0.0), (25.19, -1.954e-06, 0.0), (-9.641, 23.27, 0.0), (-9.641, 23.27, 24.0), (-13.83, 20.97, 0.0), (-13.83, 20.97, 24.0)], [], [(3, 4, 5, 2), (2, 5, 6, 1), (7, 0, 1, 6), (6, 5, 8, 9), (7, 6, 9, 10), (5, 4, 11, 8), (4, 12, 11), (7, 10, 13), (11, 14, 15, 8), (16, 9, 8, 15), (17, 10, 9, 16), (18, 13, 10, 17), (19, 14, 11, 20), (19, 20, 22, 21), (20, 12, 22), (11, 12, 20)])
me_circle.polygons.foreach_set('use_smooth', [1, 1, 1, 0, 1, 1, 1, 1, 1, 1, 1, 1, 1, 1, 1, 1])
me_circle.materials.append(mat_material)
me_circle.use_remesh_preserve_volume = False
me_circle.use_remesh_preserve_attributes = False
me_circle.use_mirror_vertex_groups = False
me_circle.update()
me_cube_001 = bpy.data.meshes.new('Cube.001')
me_cube_001.from_pydata([(37.5, -30.0, -1.0), (-37.5, -30.0, -1.0), (37.5, -30.0, 23.0), (-37.5, -30.0, 23.0), (37.5, -12.04, -1.0), (-37.5, -12.04, -1.0), (37.5, -12.04, 23.0), (-37.5, -12.04, 23.0), (-12.0, -30.0, -1.0), (-12.0, -30.0, 23.0), (-12.0, -12.04, 23.0), (34.0, -30.0, -1.0), (34.0, -30.0, 23.0), (34.0, -12.04, 23.0), (34.0, -12.04, -1.0), (9.537, -30.0, -1.0), (9.537, -30.0, 23.0), (9.537, -12.04, 23.0), (19.03, -30.0, -1.0), (19.03, -30.0, 23.0), (19.03, -12.04, 23.0), (37.5, -30.0, 20.0), (-37.5, -30.0, 20.0), (37.5, -12.04, 20.0), (-37.5, -12.04, 20.0), (-12.0, -30.0, 20.0), (34.0, -30.0, 20.0), (34.0, -12.04, 20.0), (9.537, -30.0, 20.0), (19.03, -30.0, 20.0), (37.5, -30.0, 17.0), (-37.5, -30.0, 17.0), (37.5, -12.04, 17.0), (-37.5, -12.04, 17.0), (-12.0, -30.0, 17.0), (34.0, -30.0, 17.0), (34.0, -12.04, 17.0), (9.537, -30.0, 17.0), (19.03, -30.0, 17.0), (9.537, -12.04, 17.0), (19.03, -12.04, 17.0), (19.03, -12.04, 20.0), (9.537, -12.04, 20.0), (-12.0, -12.04, 20.0), (-12.0, -12.04, 17.0), (9.537, -12.04, 1.999), (-12.0, -12.04, 1.999), (33.69, -11.74, 20.0), (19.34, -11.74, 20.0), (33.69, -11.74, 19.7), (19.34, -11.74, 19.7), (9.851, -11.74, 17.0), (18.71, -11.74, 17.0), (9.851, -11.74, 16.7), (18.71, -11.74, 16.7), (19.34, -29.7, 23.0), (19.34, -12.34, 23.0), (34.0, -12.34, 23.0), (34.0, -29.7, 23.0), (37.29, -12.34, 23.0), (37.29, -29.7, 23.0), (37.29, -12.34, 22.7), (37.29, -29.7, 22.7), (34.0, -29.7, 22.7), (34.0, -12.34, 22.7), (19.34, -29.7, 22.7), (19.34, -12.34, 22.7), (18.8, -29.7, 23.0), (18.8, -12.34, 23.0), (9.537, -12.34, 23.0), (9.537, -29.7, 23.0), (-12.0, -12.34, 23.0), (-12.0, -29.7, 23.0), (-37.2, -12.34, 23.0), (-37.2, -29.7, 23.0), (-37.2, -12.34, 22.7), (-37.2, -29.7, 22.7), (-12.0, -29.7, 22.7), (-12.0, -12.34, 22.7), (9.537, -29.7, 22.7), (9.537, -12.34, 22.7), (18.8, -29.7, 22.7), (18.8, -12.34, 22.7), (-37.5, 1.049e-05, -1.0), (-37.5, 5.722e-06, 23.0), (-12.0, -9.537e-07, 23.0), (34.0, 9.537e-06, -1.0), (-37.5, 5.722e-06, 20.0), (34.0, -6.676e-06, 20.0), (-37.5, 6.676e-06, 17.0), (34.0, -4.768e-06, 17.0), (19.03, -5.722e-06, 17.0), (19.03, -5.722e-06, 20.0), (-12.0, -9.537e-07, 17.0), (-12.0, -1.907e-06, 20.0), (9.537, -4.768e-06, 17.0), (9.537, -4.768e-06, 1.999), (-12.0, -9.537e-07, 1.999), (19.34, -6.676e-06, 20.0), (33.69, -7.629e-06, 20.0), (33.69, -6.676e-06, 19.7), (19.34, -6.676e-06, 19.7), (9.851, -4.768e-06, 17.0), (18.71, -5.722e-06, 17.0), (18.71, -6.676e-06, 16.7), (9.851, -4.768e-06, 16.7)], [], [(2, 21, 23, 6), (7, 24, 22, 3), (3, 22, 25, 9), (12, 26, 21, 2), (6, 23, 27, 13), (9, 25, 28, 16), (19, 29, 26, 12), (16, 28, 29, 19), (20, 13, 27, 41), (21, 30, 32, 23), (30, 0, 4, 32), (24, 33, 31, 22), (33, 5, 1, 31), (22, 31, 34, 25), (31, 1, 8, 34), (26, 35, 30, 21), (0, 30, 35, 11), (23, 32, 36, 27), (32, 4, 14, 36), (25, 34, 37, 28), (34, 8, 15, 37), (29, 38, 35, 26), (38, 18, 11, 35), (28, 37, 38, 29), (37, 15, 18, 38), (20, 41, 42, 17), (41, 40, 39, 42), (10, 17, 42, 43), (43, 42, 39, 44), (44, 39, 45, 46), (41, 27, 47, 48), (48, 47, 49, 50), (39, 40, 52, 51), (51, 52, 54, 53), (20, 19, 55, 56), (13, 20, 56, 57), (19, 12, 58, 55), (6, 13, 57, 59), (12, 2, 60, 58), (2, 6, 59, 60), (60, 59, 61, 62), (58, 60, 62, 63), (59, 57, 64, 61), (55, 58, 63, 65), (57, 56, 66, 64), (56, 55, 65, 66), (63, 62, 61, 64), (65, 63, 64, 66), (19, 20, 68, 67), (20, 17, 69, 68), (16, 19, 67, 70), (17, 10, 71, 69), (9, 16, 70, 72), (10, 7, 73, 71), (3, 9, 72, 74), (7, 3, 74, 73), (73, 74, 76, 75), (74, 72, 77, 76), (71, 73, 75, 78), (72, 70, 79, 77), (69, 71, 78, 80), (70, 67, 81, 79), (68, 69, 80, 82), (67, 68, 82, 81), (76, 77, 78, 75), (77, 79, 80, 78), (79, 81, 82, 80), (10, 85, 84, 7), (87, 24, 7, 84), (89, 33, 24, 87), (83, 5, 33, 89), (36, 90, 88, 27), (14, 86, 90, 36), (41, 92, 91, 40), (85, 10, 43, 94), (94, 43, 44, 93), (39, 95, 96, 45), (93, 44, 46, 97), (45, 96, 97, 46), (92, 41, 48, 98), (27, 88, 99, 47), (47, 99, 100, 49), (98, 48, 50, 101), (49, 100, 101, 50), (95, 39, 51, 102), (40, 91, 103, 52), (52, 103, 104, 54), (102, 51, 53, 105), (105, 53, 54, 104)])
me_cube_001.materials.append(mat_material)
me_cube_001.use_remesh_preserve_volume = False
me_cube_001.use_remesh_preserve_attributes = False
me_cube_001.use_mirror_vertex_groups = False
me_cube_001.update()

# ---- objects
ob_cube_019 = bpy.data.objects.new('Cube.019', me_cube_013)
ob_cube_017 = bpy.data.objects.new('Cube.017', me_cube_012)
ob_cube_018 = bpy.data.objects.new('Cube.018', me_cube_008)
ob_cube_016 = bpy.data.objects.new('Cube.016', me_cube_002)
ob_cube_001 = bpy.data.objects.new('Cube.001', me_cube)
ob_cube_015 = bpy.data.objects.new('Cube.015', me_cube_029)
ob_cube_013 = bpy.data.objects.new('Cube.013', me_cube_028)
ob_cube_012 = bpy.data.objects.new('Cube.012', me_cube_027)
ob_cube_011 = bpy.data.objects.new('Cube.011', me_cube_026)
ob_cube_009 = bpy.data.objects.new('Cube.009', me_cube_024)
ob_circle_005 = bpy.data.objects.new('Circle.005', me_circle_010)
ob_cube_014 = bpy.data.objects.new('Cube.014', me_cube_022)
ob_cube_010 = bpy.data.objects.new('Cube.010', me_cube_018)
ob_cube_008 = bpy.data.objects.new('Cube.008', me_cube_016)
ob_circle_006 = bpy.data.objects.new('Circle.006', me_circle_008)
ob_circle_002 = bpy.data.objects.new('Circle.002', me_circle_006)
ob_cube_007 = bpy.data.objects.new('Cube.007', me_cube_011)
ob_cube_006 = bpy.data.objects.new('Cube.006', me_cube_010)
ob_cube_005 = bpy.data.objects.new('Cube.005', me_cube_009)
ob_circle_004 = bpy.data.objects.new('Circle.004', me_circle_005)
ob_circle_003 = bpy.data.objects.new('Circle.003', me_circle_004)
ob_cube_004 = bpy.data.objects.new('Cube.004', me_cube_006)
ob_cube_003 = bpy.data.objects.new('Cube.003', me_cube_005)
ob_cube_002 = bpy.data.objects.new('Cube.002', me_cube_003)
ob_circle_001 = bpy.data.objects.new('Circle.001', me_circle_001)
ob_circle = bpy.data.objects.new('Circle', me_circle)
ob_cube = bpy.data.objects.new('Cube', me_cube_001)

# ---- transforms, parenting, visibility, modifiers, constraints
ob_cube_019.location = (-155.7, 101.3, 17.84)
ob_cube_019.rotation_euler = (0.0, -0.0, 0.1667)
ob_cube_019.lineart.crease_threshold = 0.0
_m = ob_cube_019.modifiers.new('Array', 'ARRAY')
_m.constant_offset_displace = (0.0, 0.0, 0.0)
_m.relative_offset_displace = (0.0, 40.0, 0.0)
ob_cube_017.location = (-139.9, 124.3, 6.805)
ob_cube_017.rotation_euler = (0.0, -0.0, 0.2889)
ob_cube_017.lineart.crease_threshold = 0.0
_m = ob_cube_017.modifiers.new('Array', 'ARRAY')
_m.constant_offset_displace = (0.0, 0.0, 0.0)
_m.relative_offset_displace = (70.0, 0.0, 0.0)
ob_cube_018.location = (-139.1, 150.9, 3.551)
ob_cube_018.rotation_euler = (0.0, -0.0, 0.3156)
ob_cube_018.lineart.crease_threshold = 0.0
ob_cube_016.location = (-165.9, 160.7, 18.09)
ob_cube_016.rotation_euler = (0.0, -0.0, 0.1704)
ob_cube_016.lineart.crease_threshold = 0.0
ob_cube_001.location = (-161.4, 134.9, 18.74)
ob_cube_001.rotation_euler = (0.0, -0.0, 0.1793)
ob_cube_001.lineart.crease_threshold = 0.0
ob_cube_015.location = (-161.0, 80.46, 24.7)
ob_cube_015.rotation_euler = (0.0, -0.0, 0.2818)
ob_cube_015.lineart.crease_threshold = 0.0
ob_cube_013.location = (-171.1, 77.66, 25.5)
ob_cube_013.rotation_euler = (0.0, -0.0, 0.2889)
ob_cube_013.lineart.crease_threshold = 0.0
_m = ob_cube_013.modifiers.new('Array', 'ARRAY')
_m.constant_offset_displace = (0.0, 0.0, 0.0)
_m.relative_offset_displace = (50.0, 0.0, 0.0)
ob_cube_012.location = (-104.4, 93.41, 23.8)
ob_cube_012.rotation_euler = (0.0, -0.0, 0.2889)
ob_cube_012.lineart.crease_threshold = 0.0
_m = ob_cube_012.modifiers.new('Array', 'ARRAY')
_m.constant_offset_displace = (0.0, 0.0, 0.0)
_m.relative_offset_displace = (70.0, 0.0, 0.0)
ob_cube_011.location = (-65.97, 99.18, 24.7)
ob_cube_011.rotation_euler = (0.0, -0.0, 0.2889)
ob_cube_011.lineart.crease_threshold = 0.0
ob_cube_009.location = (-22.68, 2.854, 25.42)
ob_cube_009.lineart.crease_threshold = 0.0
_m = ob_cube_009.modifiers.new('Mirror', 'MIRROR')
ob_circle_005.location = (-34.33, 34.06, 24.0)
ob_circle_005.lineart.crease_threshold = 0.0
_m = ob_circle_005.modifiers.new('EdgeSplit', 'EDGE_SPLIT')
ob_cube_014.location = (-127.0, 67.04, 24.7)
ob_cube_014.rotation_euler = (0.0, -0.0, 0.5037)
ob_cube_014.lineart.crease_threshold = 0.0
ob_cube_010.location = (-126.5, 63.49, 24.7)
ob_cube_010.rotation_euler = (0.0, -0.0, 0.5037)
ob_cube_010.lineart.crease_threshold = 0.0
ob_cube_008.location = (-50.07, 46.34, 1.0)
ob_cube_008.rotation_euler = (0.0, -0.0, 0.5037)
ob_cube_008.lineart.crease_threshold = 0.0
ob_circle_006.location = (-22.68, -13.15, 24.84)
ob_circle_006.rotation_euler = (0.0, -0.0, 0.3927)
ob_circle_006.lineart.crease_threshold = 0.0
ob_circle_002.location = (-22.68, -13.15, 26.0)
ob_circle_002.rotation_euler = (0.0, -0.0, 0.3927)
ob_circle_002.lineart.crease_threshold = 0.0
ob_cube_007.location = (0.0, 0.0, 1.0)
ob_cube_007.lineart.crease_threshold = 0.0
_m = ob_cube_007.modifiers.new('Mirror', 'MIRROR')
_m.use_axis = (False, True, False)
ob_cube_006.location = (-1.907e-06, 0.0, 1.0)
ob_cube_006.lineart.crease_threshold = 0.0
_m = ob_cube_006.modifiers.new('Mirror', 'MIRROR')
_m.use_axis = (False, True, False)
ob_cube_005.location = (-131.8, 85.23, 27.7)
ob_cube_005.rotation_euler = (0.0, -0.0, 0.2788)
ob_cube_005.lineart.crease_threshold = 0.0
ob_circle_004.location = (-22.68, -13.15, 24.84)
ob_circle_004.rotation_euler = (0.0, -0.0, 0.3927)
ob_circle_004.lineart.crease_threshold = 0.0
ob_circle_003.location = (-22.68, -13.15, 24.0)
ob_circle_003.lineart.crease_threshold = 0.0
ob_cube_004.location = (-126.0, 128.4, 1.0)
ob_cube_004.rotation_euler = (0.0, -0.0, 0.308)
ob_cube_004.lineart.crease_threshold = 0.0
ob_cube_003.location = (-160.3, 130.0, 1.0)
ob_cube_003.rotation_euler = (0.0, -0.0, 0.169)
ob_cube_003.lineart.crease_threshold = 0.0
ob_cube_002.location = (-67.01, 37.0, 1.0)
ob_cube_002.rotation_euler = (0.0, -0.0, 0.5037)
ob_cube_002.lineart.crease_threshold = 0.0
ob_circle_001.location = (-65.1, -19.19, 0.0)
ob_circle_001.lineart.crease_threshold = 0.0
_m = ob_circle_001.modifiers.new('EdgeSplit', 'EDGE_SPLIT')
ob_circle.location = (-62.69, -14.38, 0.0)
ob_circle.lineart.crease_threshold = 0.0
_m = ob_circle.modifiers.new('EdgeSplit', 'EDGE_SPLIT')
_m.split_angle = 0.7854
ob_cube.location = (0.0, 0.0, 1.0)
ob_cube.lineart.crease_threshold = 0.0
_m = ob_cube.modifiers.new('Mirror', 'MIRROR')
_m.use_axis = (False, True, False)

# ---- collection membership
col_collection_1.objects.link(ob_cube_019)
col_collection_1.objects.link(ob_cube_017)
col_collection_1.objects.link(ob_cube_018)
col_collection_1.objects.link(ob_cube_016)
col_collection_1.objects.link(ob_cube_001)
col_collection_1.objects.link(ob_cube_015)
col_collection_1.objects.link(ob_cube_013)
col_collection_1.objects.link(ob_cube_012)
col_collection_1.objects.link(ob_cube_011)
col_collection_1.objects.link(ob_cube_009)
col_collection_1.objects.link(ob_circle_005)
col_collection_1.objects.link(ob_cube_014)
col_collection_1.objects.link(ob_cube_010)
col_collection_1.objects.link(ob_cube_008)
col_collection_1.objects.link(ob_circle_006)
col_collection_1.objects.link(ob_circle_002)
col_collection_1.objects.link(ob_cube_007)
col_collection_1.objects.link(ob_cube_006)
col_collection_1.objects.link(ob_cube_005)
col_collection_1.objects.link(ob_circle_004)
col_collection_1.objects.link(ob_circle_003)
col_collection_1.objects.link(ob_cube_004)
col_collection_1.objects.link(ob_cube_003)
col_collection_1.objects.link(ob_cube_002)
col_collection_1.objects.link(ob_circle_001)
col_collection_1.objects.link(ob_circle)
col_collection_1.objects.link(ob_cube)

# ---- scene / render settings (as saved in the file)
scene.frame_start = 1; scene.frame_end = 250; scene.frame_set(11)
scene.render.engine = 'BLENDER_EEVEE_NEXT'
scene.render.image_settings.color_mode = 'RGB'
scene.render.image_settings.compression = 90
scene.render.resolution_percentage = 50
scene.render.dither_intensity = 0.0
scene.render.bake_margin = 2
scene.render.bake_bias = 0.0
scene.cycles.use_denoising = False
scene.cycles.samples = 10
scene.cycles.sampling_pattern = 'TABULATED_SOBOL'
scene.cycles.light_sampling_threshold = 0.0
scene.cycles.use_adaptive_sampling = False
scene.cycles.use_light_tree = False
scene.cycles.blur_glossy = 0.0
scene.cycles.volume_bounces = 1
scene.cycles.pixel_filter_type = 'GAUSSIAN'
scene.cycles.sample_clamp_indirect = 0.0
scene.view_settings.view_transform = 'Standard'
bpy.context.view_layer.update()

# ---- added for rendering (the .blend has no active camera and no usable light): camera, sun
cam_auto = bpy.data.cameras.new('AutoCamera')
cam_auto.lens = 50.0
cam_auto.sensor_width = 36.0
cam_auto.clip_end = 5245.58
ob_auto_camera = bpy.data.objects.new('AutoCamera', cam_auto)
scene.collection.objects.link(ob_auto_camera)
ob_auto_camera.location = (219.995, -284.627, 253.616)
ob_auto_camera.rotation_euler = (1.09748, -7.21219e-08, 0.694738)
scene.camera = ob_auto_camera
light_auto_sun = bpy.data.lights.new('AutoSun', 'SUN')
light_auto_sun.energy = 3.0
light_auto_sun.angle = 0.0523599
ob_auto_sun = bpy.data.objects.new('AutoSun', light_auto_sun)
scene.collection.objects.link(ob_auto_sun)
ob_auto_sun.rotation_euler = (0.872665, 0.174533, 0.523599)
bpy.context.view_layer.update()
